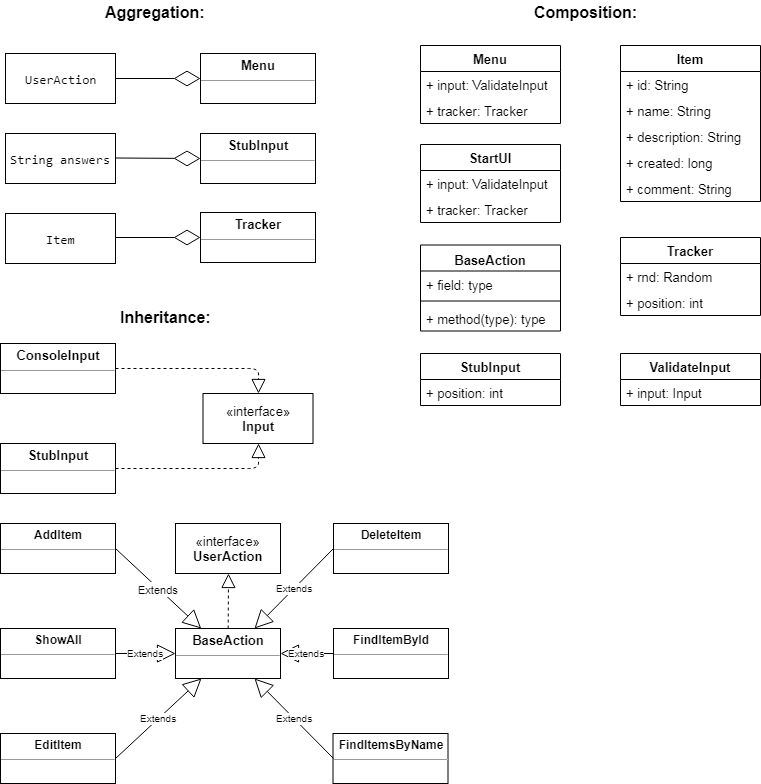

The diagram above was exported from draw.io. Its source (the exported page's mxGraphModel, read from the mxfile embedded in the PNG):
<mxGraphModel dx="1064" dy="747" grid="1" gridSize="10" guides="1" tooltips="1" connect="1" arrows="1" fold="1" page="1" pageScale="1" pageWidth="850" pageHeight="1100" math="0" shadow="0">
  <root>
    <mxCell id="0" />
    <mxCell id="1" parent="0" />
    <mxCell id="6HrUuHEDrIedy6u-GARe-7" value="&lt;pre style=&quot;font-size: 13px;&quot;&gt;UserAction&lt;/pre&gt;" style="html=1;fontSize=13;" vertex="1" parent="1">
      <mxGeometry x="65" y="70" width="110" height="50" as="geometry" />
    </mxCell>
    <mxCell id="6HrUuHEDrIedy6u-GARe-10" value="&lt;pre style=&quot;font-size: 13px;&quot;&gt;String answers&lt;/pre&gt;" style="html=1;fontSize=13;" vertex="1" parent="1">
      <mxGeometry x="65" y="150" width="110" height="50" as="geometry" />
    </mxCell>
    <mxCell id="6HrUuHEDrIedy6u-GARe-13" value="&lt;pre style=&quot;font-size: 13px;&quot;&gt;Item&lt;/pre&gt;" style="html=1;fontSize=13;" vertex="1" parent="1">
      <mxGeometry x="65" y="230" width="110" height="50" as="geometry" />
    </mxCell>
    <mxCell id="6HrUuHEDrIedy6u-GARe-15" value="Aggregation:" style="text;html=1;resizable=0;points=[];autosize=1;align=center;verticalAlign=top;spacingTop=-4;fontSize=16;fontStyle=1" vertex="1" parent="1">
      <mxGeometry x="175" y="17" width="80" height="20" as="geometry" />
    </mxCell>
    <mxCell id="6HrUuHEDrIedy6u-GARe-18" value="" style="endArrow=diamondThin;endFill=0;endSize=24;html=1;fontSize=13;entryX=0;entryY=0.5;entryDx=0;entryDy=0;" edge="1" parent="1" target="6HrUuHEDrIedy6u-GARe-92">
      <mxGeometry width="160" relative="1" as="geometry">
        <mxPoint x="175" y="95" as="sourcePoint" />
        <mxPoint x="265" y="95" as="targetPoint" />
      </mxGeometry>
    </mxCell>
    <mxCell id="6HrUuHEDrIedy6u-GARe-21" value="" style="endArrow=diamondThin;endFill=0;endSize=24;html=1;fontSize=13;entryX=0;entryY=0.5;entryDx=0;entryDy=0;" edge="1" parent="1" target="6HrUuHEDrIedy6u-GARe-93">
      <mxGeometry width="160" relative="1" as="geometry">
        <mxPoint x="175" y="174.5" as="sourcePoint" />
        <mxPoint x="265" y="174.5" as="targetPoint" />
      </mxGeometry>
    </mxCell>
    <mxCell id="6HrUuHEDrIedy6u-GARe-22" value="" style="endArrow=diamondThin;endFill=0;endSize=24;html=1;fontSize=13;entryX=0;entryY=0.5;entryDx=0;entryDy=0;" edge="1" parent="1" target="6HrUuHEDrIedy6u-GARe-96">
      <mxGeometry width="160" relative="1" as="geometry">
        <mxPoint x="175" y="254" as="sourcePoint" />
        <mxPoint x="265" y="254" as="targetPoint" />
      </mxGeometry>
    </mxCell>
    <mxCell id="6HrUuHEDrIedy6u-GARe-29" value="Composition:" style="text;html=1;resizable=0;points=[];autosize=1;align=center;verticalAlign=top;spacingTop=-4;fontSize=16;fontStyle=1" vertex="1" parent="1">
      <mxGeometry x="590" y="17" width="110" height="20" as="geometry" />
    </mxCell>
    <mxCell id="6HrUuHEDrIedy6u-GARe-41" value="Menu" style="swimlane;fontStyle=1;childLayout=stackLayout;horizontal=1;startSize=26;fillColor=none;horizontalStack=0;resizeParent=1;resizeParentMax=0;resizeLast=0;collapsible=1;marginBottom=0;fontSize=13;align=center;" vertex="1" parent="1">
      <mxGeometry x="480" y="62" width="140" height="78" as="geometry" />
    </mxCell>
    <mxCell id="6HrUuHEDrIedy6u-GARe-42" value="+ input: ValidateInput" style="text;strokeColor=none;fillColor=none;align=left;verticalAlign=top;spacingLeft=4;spacingRight=4;overflow=hidden;rotatable=0;points=[[0,0.5],[1,0.5]];portConstraint=eastwest;fontSize=13;" vertex="1" parent="6HrUuHEDrIedy6u-GARe-41">
      <mxGeometry y="26" width="140" height="26" as="geometry" />
    </mxCell>
    <mxCell id="6HrUuHEDrIedy6u-GARe-43" value="+ tracker: Tracker" style="text;strokeColor=none;fillColor=none;align=left;verticalAlign=top;spacingLeft=4;spacingRight=4;overflow=hidden;rotatable=0;points=[[0,0.5],[1,0.5]];portConstraint=eastwest;fontSize=13;" vertex="1" parent="6HrUuHEDrIedy6u-GARe-41">
      <mxGeometry y="52" width="140" height="26" as="geometry" />
    </mxCell>
    <mxCell id="6HrUuHEDrIedy6u-GARe-46" value="Item" style="swimlane;fontStyle=1;childLayout=stackLayout;horizontal=1;startSize=26;fillColor=none;horizontalStack=0;resizeParent=1;resizeParentMax=0;resizeLast=0;collapsible=1;marginBottom=0;fontSize=13;align=center;" vertex="1" parent="1">
      <mxGeometry x="680" y="62" width="140" height="156" as="geometry" />
    </mxCell>
    <mxCell id="6HrUuHEDrIedy6u-GARe-47" value="+ id: String" style="text;strokeColor=none;fillColor=none;align=left;verticalAlign=top;spacingLeft=4;spacingRight=4;overflow=hidden;rotatable=0;points=[[0,0.5],[1,0.5]];portConstraint=eastwest;fontSize=13;" vertex="1" parent="6HrUuHEDrIedy6u-GARe-46">
      <mxGeometry y="26" width="140" height="26" as="geometry" />
    </mxCell>
    <mxCell id="6HrUuHEDrIedy6u-GARe-48" value="+ name: String" style="text;strokeColor=none;fillColor=none;align=left;verticalAlign=top;spacingLeft=4;spacingRight=4;overflow=hidden;rotatable=0;points=[[0,0.5],[1,0.5]];portConstraint=eastwest;fontSize=13;" vertex="1" parent="6HrUuHEDrIedy6u-GARe-46">
      <mxGeometry y="52" width="140" height="26" as="geometry" />
    </mxCell>
    <mxCell id="6HrUuHEDrIedy6u-GARe-49" value="+ description: String" style="text;strokeColor=none;fillColor=none;align=left;verticalAlign=top;spacingLeft=4;spacingRight=4;overflow=hidden;rotatable=0;points=[[0,0.5],[1,0.5]];portConstraint=eastwest;fontSize=13;" vertex="1" parent="6HrUuHEDrIedy6u-GARe-46">
      <mxGeometry y="78" width="140" height="26" as="geometry" />
    </mxCell>
    <mxCell id="6HrUuHEDrIedy6u-GARe-50" value="+ created: long" style="text;strokeColor=none;fillColor=none;align=left;verticalAlign=top;spacingLeft=4;spacingRight=4;overflow=hidden;rotatable=0;points=[[0,0.5],[1,0.5]];portConstraint=eastwest;fontSize=13;" vertex="1" parent="6HrUuHEDrIedy6u-GARe-46">
      <mxGeometry y="104" width="140" height="26" as="geometry" />
    </mxCell>
    <mxCell id="6HrUuHEDrIedy6u-GARe-51" value="+ comment: String" style="text;strokeColor=none;fillColor=none;align=left;verticalAlign=top;spacingLeft=4;spacingRight=4;overflow=hidden;rotatable=0;points=[[0,0.5],[1,0.5]];portConstraint=eastwest;fontSize=13;" vertex="1" parent="6HrUuHEDrIedy6u-GARe-46">
      <mxGeometry y="130" width="140" height="26" as="geometry" />
    </mxCell>
    <mxCell id="6HrUuHEDrIedy6u-GARe-52" value="StubInput" style="swimlane;fontStyle=1;childLayout=stackLayout;horizontal=1;startSize=26;fillColor=none;horizontalStack=0;resizeParent=1;resizeParentMax=0;resizeLast=0;collapsible=1;marginBottom=0;fontSize=13;align=center;" vertex="1" parent="1">
      <mxGeometry x="480" y="370" width="140" height="52" as="geometry" />
    </mxCell>
    <mxCell id="6HrUuHEDrIedy6u-GARe-53" value="+ position: int" style="text;strokeColor=none;fillColor=none;align=left;verticalAlign=top;spacingLeft=4;spacingRight=4;overflow=hidden;rotatable=0;points=[[0,0.5],[1,0.5]];portConstraint=eastwest;fontSize=13;" vertex="1" parent="6HrUuHEDrIedy6u-GARe-52">
      <mxGeometry y="26" width="140" height="26" as="geometry" />
    </mxCell>
    <mxCell id="6HrUuHEDrIedy6u-GARe-56" value="StartUI" style="swimlane;fontStyle=1;childLayout=stackLayout;horizontal=1;startSize=26;fillColor=none;horizontalStack=0;resizeParent=1;resizeParentMax=0;resizeLast=0;collapsible=1;marginBottom=0;fontSize=13;align=center;" vertex="1" parent="1">
      <mxGeometry x="480" y="161" width="140" height="78" as="geometry" />
    </mxCell>
    <mxCell id="6HrUuHEDrIedy6u-GARe-57" value="+ input: ValidateInput" style="text;strokeColor=none;fillColor=none;align=left;verticalAlign=top;spacingLeft=4;spacingRight=4;overflow=hidden;rotatable=0;points=[[0,0.5],[1,0.5]];portConstraint=eastwest;fontSize=13;" vertex="1" parent="6HrUuHEDrIedy6u-GARe-56">
      <mxGeometry y="26" width="140" height="26" as="geometry" />
    </mxCell>
    <mxCell id="6HrUuHEDrIedy6u-GARe-58" value="+ tracker: Tracker" style="text;strokeColor=none;fillColor=none;align=left;verticalAlign=top;spacingLeft=4;spacingRight=4;overflow=hidden;rotatable=0;points=[[0,0.5],[1,0.5]];portConstraint=eastwest;fontSize=13;" vertex="1" parent="6HrUuHEDrIedy6u-GARe-56">
      <mxGeometry y="52" width="140" height="26" as="geometry" />
    </mxCell>
    <mxCell id="6HrUuHEDrIedy6u-GARe-64" value="Tracker" style="swimlane;fontStyle=1;childLayout=stackLayout;horizontal=1;startSize=26;fillColor=none;horizontalStack=0;resizeParent=1;resizeParentMax=0;resizeLast=0;collapsible=1;marginBottom=0;fontSize=13;align=center;" vertex="1" parent="1">
      <mxGeometry x="680" y="254" width="140" height="78" as="geometry" />
    </mxCell>
    <mxCell id="6HrUuHEDrIedy6u-GARe-65" value="+ rnd: Random" style="text;strokeColor=none;fillColor=none;align=left;verticalAlign=top;spacingLeft=4;spacingRight=4;overflow=hidden;rotatable=0;points=[[0,0.5],[1,0.5]];portConstraint=eastwest;fontSize=13;" vertex="1" parent="6HrUuHEDrIedy6u-GARe-64">
      <mxGeometry y="26" width="140" height="26" as="geometry" />
    </mxCell>
    <mxCell id="6HrUuHEDrIedy6u-GARe-66" value="+ position: int&#10;" style="text;strokeColor=none;fillColor=none;align=left;verticalAlign=top;spacingLeft=4;spacingRight=4;overflow=hidden;rotatable=0;points=[[0,0.5],[1,0.5]];portConstraint=eastwest;fontSize=13;" vertex="1" parent="6HrUuHEDrIedy6u-GARe-64">
      <mxGeometry y="52" width="140" height="26" as="geometry" />
    </mxCell>
    <mxCell id="6HrUuHEDrIedy6u-GARe-67" value="ValidateInput" style="swimlane;fontStyle=1;childLayout=stackLayout;horizontal=1;startSize=26;fillColor=none;horizontalStack=0;resizeParent=1;resizeParentMax=0;resizeLast=0;collapsible=1;marginBottom=0;fontSize=13;align=center;" vertex="1" parent="1">
      <mxGeometry x="680" y="370" width="140" height="52" as="geometry" />
    </mxCell>
    <mxCell id="6HrUuHEDrIedy6u-GARe-68" value="+ input: Input" style="text;strokeColor=none;fillColor=none;align=left;verticalAlign=top;spacingLeft=4;spacingRight=4;overflow=hidden;rotatable=0;points=[[0,0.5],[1,0.5]];portConstraint=eastwest;fontSize=13;" vertex="1" parent="6HrUuHEDrIedy6u-GARe-67">
      <mxGeometry y="26" width="140" height="26" as="geometry" />
    </mxCell>
    <mxCell id="6HrUuHEDrIedy6u-GARe-69" value="" style="endArrow=block;dashed=1;endFill=0;endSize=12;html=1;fontSize=13;exitX=1;exitY=0.5;exitDx=0;exitDy=0;entryX=0.5;entryY=0;entryDx=0;entryDy=0;" edge="1" parent="1" target="6HrUuHEDrIedy6u-GARe-72">
      <mxGeometry width="160" relative="1" as="geometry">
        <mxPoint x="175" y="385" as="sourcePoint" />
        <mxPoint x="265" y="388.3823529411766" as="targetPoint" />
        <Array as="points">
          <mxPoint x="318" y="385" />
        </Array>
      </mxGeometry>
    </mxCell>
    <mxCell id="6HrUuHEDrIedy6u-GARe-72" value="«interface»&lt;br style=&quot;font-size: 13px;&quot;&gt;&lt;b style=&quot;font-size: 13px;&quot;&gt;Input&lt;/b&gt;" style="html=1;fontSize=13;align=center;" vertex="1" parent="1">
      <mxGeometry x="262.5" y="410" width="110" height="50" as="geometry" />
    </mxCell>
    <mxCell id="6HrUuHEDrIedy6u-GARe-73" value="Inheritance:" style="text;html=1;resizable=0;points=[];autosize=1;align=center;verticalAlign=top;spacingTop=-4;fontSize=16;fontStyle=1" vertex="1" parent="1">
      <mxGeometry x="175" y="322" width="100" height="20" as="geometry" />
    </mxCell>
    <mxCell id="6HrUuHEDrIedy6u-GARe-78" value="BaseAction" style="swimlane;fontStyle=1;align=center;verticalAlign=top;childLayout=stackLayout;horizontal=1;startSize=26;horizontalStack=0;resizeParent=1;resizeParentMax=0;resizeLast=0;collapsible=1;marginBottom=0;fontSize=13;" vertex="1" parent="1">
      <mxGeometry x="480" y="261.5" width="140" height="86" as="geometry" />
    </mxCell>
    <mxCell id="6HrUuHEDrIedy6u-GARe-79" value="+ field: type" style="text;strokeColor=none;fillColor=none;align=left;verticalAlign=top;spacingLeft=4;spacingRight=4;overflow=hidden;rotatable=0;points=[[0,0.5],[1,0.5]];portConstraint=eastwest;fontSize=13;" vertex="1" parent="6HrUuHEDrIedy6u-GARe-78">
      <mxGeometry y="26" width="140" height="26" as="geometry" />
    </mxCell>
    <mxCell id="6HrUuHEDrIedy6u-GARe-80" value="" style="line;strokeWidth=1;fillColor=none;align=left;verticalAlign=middle;spacingTop=-1;spacingLeft=3;spacingRight=3;rotatable=0;labelPosition=right;points=[];portConstraint=eastwest;fontSize=13;" vertex="1" parent="6HrUuHEDrIedy6u-GARe-78">
      <mxGeometry y="52" width="140" height="8" as="geometry" />
    </mxCell>
    <mxCell id="6HrUuHEDrIedy6u-GARe-81" value="+ method(type): type" style="text;strokeColor=none;fillColor=none;align=left;verticalAlign=top;spacingLeft=4;spacingRight=4;overflow=hidden;rotatable=0;points=[[0,0.5],[1,0.5]];portConstraint=eastwest;fontSize=13;" vertex="1" parent="6HrUuHEDrIedy6u-GARe-78">
      <mxGeometry y="60" width="140" height="26" as="geometry" />
    </mxCell>
    <mxCell id="6HrUuHEDrIedy6u-GARe-88" value="" style="endArrow=block;dashed=1;endFill=0;endSize=12;html=1;strokeWidth=1;fontSize=13;exitX=1;exitY=0.5;exitDx=0;exitDy=0;entryX=0.5;entryY=1;entryDx=0;entryDy=0;" edge="1" parent="1" target="6HrUuHEDrIedy6u-GARe-72">
      <mxGeometry width="160" relative="1" as="geometry">
        <mxPoint x="175" y="485" as="sourcePoint" />
        <mxPoint x="220" y="620" as="targetPoint" />
        <Array as="points">
          <mxPoint x="318" y="485" />
        </Array>
      </mxGeometry>
    </mxCell>
    <mxCell id="6HrUuHEDrIedy6u-GARe-89" value="" style="endArrow=block;dashed=1;endFill=0;endSize=12;html=1;strokeWidth=1;fontSize=13;entryX=0.5;entryY=1;entryDx=0;entryDy=0;" edge="1" parent="1" source="6HrUuHEDrIedy6u-GARe-99" target="6HrUuHEDrIedy6u-GARe-100">
      <mxGeometry width="160" relative="1" as="geometry">
        <mxPoint x="235" y="565" as="sourcePoint" />
        <mxPoint x="325" y="565" as="targetPoint" />
      </mxGeometry>
    </mxCell>
    <mxCell id="6HrUuHEDrIedy6u-GARe-92" value="&lt;p style=&quot;margin: 4px 0px 0px ; text-align: center ; font-size: 13px&quot;&gt;&lt;b&gt;&lt;font style=&quot;font-size: 13px&quot;&gt;Menu&lt;/font&gt;&lt;/b&gt;&lt;/p&gt;&lt;hr size=&quot;1&quot; style=&quot;font-size: 13px&quot;&gt;&lt;div style=&quot;height: 2px ; font-size: 13px&quot;&gt;&lt;/div&gt;" style="verticalAlign=top;align=left;overflow=fill;fontSize=12;fontFamily=Helvetica;html=1;strokeWidth=1;" vertex="1" parent="1">
      <mxGeometry x="260" y="70" width="115" height="50" as="geometry" />
    </mxCell>
    <mxCell id="6HrUuHEDrIedy6u-GARe-93" value="&lt;p style=&quot;margin: 4px 0px 0px ; text-align: center ; font-size: 13px&quot;&gt;&lt;b&gt;StubInput&lt;/b&gt;&lt;br&gt;&lt;/p&gt;&lt;hr size=&quot;1&quot; style=&quot;font-size: 13px&quot;&gt;&lt;div style=&quot;height: 2px ; font-size: 13px&quot;&gt;&lt;/div&gt;" style="verticalAlign=top;align=left;overflow=fill;fontSize=12;fontFamily=Helvetica;html=1;strokeWidth=1;" vertex="1" parent="1">
      <mxGeometry x="260" y="150" width="115" height="50" as="geometry" />
    </mxCell>
    <mxCell id="6HrUuHEDrIedy6u-GARe-96" value="&lt;p style=&quot;margin: 4px 0px 0px ; text-align: center ; font-size: 13px&quot;&gt;&lt;b&gt;Tracker&lt;/b&gt;&lt;/p&gt;&lt;hr size=&quot;1&quot; style=&quot;font-size: 13px&quot;&gt;&lt;div style=&quot;height: 2px ; font-size: 13px&quot;&gt;&lt;/div&gt;" style="verticalAlign=top;align=left;overflow=fill;fontSize=12;fontFamily=Helvetica;html=1;strokeWidth=1;" vertex="1" parent="1">
      <mxGeometry x="260" y="229" width="115" height="50" as="geometry" />
    </mxCell>
    <mxCell id="6HrUuHEDrIedy6u-GARe-97" value="&lt;p style=&quot;margin: 4px 0px 0px ; text-align: center ; font-size: 13px&quot;&gt;&lt;b&gt;ConsoleInput&lt;/b&gt;&lt;/p&gt;&lt;hr size=&quot;1&quot; style=&quot;font-size: 13px&quot;&gt;&lt;div style=&quot;height: 2px ; font-size: 13px&quot;&gt;&lt;/div&gt;" style="verticalAlign=top;align=left;overflow=fill;fontSize=12;fontFamily=Helvetica;html=1;strokeWidth=1;" vertex="1" parent="1">
      <mxGeometry x="60" y="360" width="115" height="50" as="geometry" />
    </mxCell>
    <mxCell id="6HrUuHEDrIedy6u-GARe-98" value="&lt;p style=&quot;margin: 4px 0px 0px ; text-align: center ; font-size: 13px&quot;&gt;&lt;b&gt;StubInput&lt;/b&gt;&lt;/p&gt;&lt;hr size=&quot;1&quot; style=&quot;font-size: 13px&quot;&gt;&lt;div style=&quot;height: 2px ; font-size: 13px&quot;&gt;&lt;/div&gt;" style="verticalAlign=top;align=left;overflow=fill;fontSize=12;fontFamily=Helvetica;html=1;strokeWidth=1;" vertex="1" parent="1">
      <mxGeometry x="60" y="460" width="115" height="50" as="geometry" />
    </mxCell>
    <mxCell id="6HrUuHEDrIedy6u-GARe-99" value="&lt;p style=&quot;margin: 4px 0px 0px ; text-align: center ; font-size: 13px&quot;&gt;&lt;b&gt;BaseAction&lt;/b&gt;&lt;/p&gt;&lt;hr size=&quot;1&quot; style=&quot;font-size: 13px&quot;&gt;&lt;div style=&quot;height: 2px ; font-size: 13px&quot;&gt;&lt;/div&gt;" style="verticalAlign=top;align=left;overflow=fill;fontSize=12;fontFamily=Helvetica;html=1;strokeWidth=1;" vertex="1" parent="1">
      <mxGeometry x="235" y="645" width="105" height="50" as="geometry" />
    </mxCell>
    <mxCell id="6HrUuHEDrIedy6u-GARe-100" value="«interface»&lt;br style=&quot;font-size: 13px&quot;&gt;&lt;b style=&quot;font-size: 13px&quot;&gt;UserAction&lt;/b&gt;" style="html=1;fontSize=13;align=center;" vertex="1" parent="1">
      <mxGeometry x="235" y="540" width="105" height="50" as="geometry" />
    </mxCell>
    <mxCell id="6HrUuHEDrIedy6u-GARe-101" value="&lt;p style=&quot;margin: 4px 0px 0px ; text-align: center&quot;&gt;&lt;span&gt;&lt;b&gt;AddItem&lt;/b&gt;&lt;/span&gt;&lt;br&gt;&lt;/p&gt;&lt;hr size=&quot;1&quot; style=&quot;font-size: 13px&quot;&gt;&lt;div style=&quot;height: 2px ; font-size: 13px&quot;&gt;&lt;/div&gt;" style="verticalAlign=top;align=left;overflow=fill;fontSize=12;fontFamily=Helvetica;html=1;strokeWidth=1;" vertex="1" parent="1">
      <mxGeometry x="60" y="540" width="115" height="50" as="geometry" />
    </mxCell>
    <mxCell id="6HrUuHEDrIedy6u-GARe-102" value="&lt;p style=&quot;margin: 4px 0px 0px ; text-align: center&quot;&gt;&lt;span&gt;&lt;b&gt;ShowAll&lt;/b&gt;&lt;/span&gt;&lt;br&gt;&lt;/p&gt;&lt;hr size=&quot;1&quot; style=&quot;font-size: 13px&quot;&gt;&lt;div style=&quot;height: 2px ; font-size: 13px&quot;&gt;&lt;/div&gt;" style="verticalAlign=top;align=left;overflow=fill;fontSize=12;fontFamily=Helvetica;html=1;strokeWidth=1;" vertex="1" parent="1">
      <mxGeometry x="60" y="645" width="115" height="50" as="geometry" />
    </mxCell>
    <mxCell id="6HrUuHEDrIedy6u-GARe-103" value="&lt;p style=&quot;margin: 4px 0px 0px ; text-align: center&quot;&gt;&lt;span&gt;&lt;b&gt;EditItem&lt;/b&gt;&lt;/span&gt;&lt;br&gt;&lt;/p&gt;&lt;hr size=&quot;1&quot; style=&quot;font-size: 13px&quot;&gt;&lt;div style=&quot;height: 2px ; font-size: 13px&quot;&gt;&lt;/div&gt;" style="verticalAlign=top;align=left;overflow=fill;fontSize=12;fontFamily=Helvetica;html=1;strokeWidth=1;" vertex="1" parent="1">
      <mxGeometry x="60" y="750" width="115" height="50" as="geometry" />
    </mxCell>
    <mxCell id="6HrUuHEDrIedy6u-GARe-104" value="&lt;p style=&quot;margin: 4px 0px 0px ; text-align: center&quot;&gt;&lt;span&gt;&lt;b&gt;DeleteItem&lt;/b&gt;&lt;/span&gt;&lt;br&gt;&lt;/p&gt;&lt;hr size=&quot;1&quot; style=&quot;font-size: 13px&quot;&gt;&lt;div style=&quot;height: 2px ; font-size: 13px&quot;&gt;&lt;/div&gt;" style="verticalAlign=top;align=left;overflow=fill;fontSize=12;fontFamily=Helvetica;html=1;strokeWidth=1;" vertex="1" parent="1">
      <mxGeometry x="393" y="540" width="115" height="50" as="geometry" />
    </mxCell>
    <mxCell id="6HrUuHEDrIedy6u-GARe-105" value="&lt;p style=&quot;margin: 4px 0px 0px ; text-align: center&quot;&gt;&lt;span&gt;&lt;b&gt;FindItemById&lt;/b&gt;&lt;/span&gt;&lt;br&gt;&lt;/p&gt;&lt;hr size=&quot;1&quot; style=&quot;font-size: 13px&quot;&gt;&lt;div style=&quot;height: 2px ; font-size: 13px&quot;&gt;&lt;/div&gt;" style="verticalAlign=top;align=left;overflow=fill;fontSize=12;fontFamily=Helvetica;html=1;strokeWidth=1;" vertex="1" parent="1">
      <mxGeometry x="393" y="645" width="115" height="50" as="geometry" />
    </mxCell>
    <mxCell id="6HrUuHEDrIedy6u-GARe-106" value="&lt;p style=&quot;margin: 4px 0px 0px ; text-align: center&quot;&gt;&lt;span&gt;&lt;b&gt;FindItemsByName&lt;/b&gt;&lt;/span&gt;&lt;br&gt;&lt;/p&gt;&lt;hr size=&quot;1&quot; style=&quot;font-size: 13px&quot;&gt;&lt;div style=&quot;height: 2px ; font-size: 13px&quot;&gt;&lt;/div&gt;" style="verticalAlign=top;align=left;overflow=fill;fontSize=12;fontFamily=Helvetica;html=1;strokeWidth=1;" vertex="1" parent="1">
      <mxGeometry x="392.5" y="750" width="115" height="50" as="geometry" />
    </mxCell>
    <mxCell id="6HrUuHEDrIedy6u-GARe-109" value="&lt;font style=&quot;font-size: 11px&quot;&gt;Extends&lt;/font&gt;" style="endArrow=block;endSize=16;endFill=0;html=1;strokeWidth=1;fontSize=13;exitX=1;exitY=0.5;exitDx=0;exitDy=0;" edge="1" parent="1" source="6HrUuHEDrIedy6u-GARe-101" target="6HrUuHEDrIedy6u-GARe-99">
      <mxGeometry width="160" relative="1" as="geometry">
        <mxPoint x="60" y="770" as="sourcePoint" />
        <mxPoint x="220" y="770" as="targetPoint" />
      </mxGeometry>
    </mxCell>
    <mxCell id="6HrUuHEDrIedy6u-GARe-110" value="Extends" style="endArrow=block;endSize=16;endFill=0;html=1;strokeWidth=1;fontSize=10;exitX=1;exitY=0.5;exitDx=0;exitDy=0;entryX=0;entryY=0.5;entryDx=0;entryDy=0;" edge="1" parent="1" source="6HrUuHEDrIedy6u-GARe-102" target="6HrUuHEDrIedy6u-GARe-99">
      <mxGeometry width="160" relative="1" as="geometry">
        <mxPoint x="60" y="820" as="sourcePoint" />
        <mxPoint x="220" y="820" as="targetPoint" />
      </mxGeometry>
    </mxCell>
    <mxCell id="6HrUuHEDrIedy6u-GARe-112" value="Extends" style="endArrow=block;endSize=16;endFill=0;html=1;strokeWidth=1;fontSize=10;exitX=1;exitY=0.5;exitDx=0;exitDy=0;entryX=0.25;entryY=1;entryDx=0;entryDy=0;" edge="1" parent="1" source="6HrUuHEDrIedy6u-GARe-103" target="6HrUuHEDrIedy6u-GARe-99">
      <mxGeometry width="160" relative="1" as="geometry">
        <mxPoint x="185" y="680" as="sourcePoint" />
        <mxPoint x="260" y="790" as="targetPoint" />
      </mxGeometry>
    </mxCell>
    <mxCell id="6HrUuHEDrIedy6u-GARe-113" value="Extends" style="endArrow=block;endSize=16;endFill=0;html=1;strokeWidth=1;fontSize=10;exitX=0;exitY=0.5;exitDx=0;exitDy=0;entryX=0.75;entryY=1;entryDx=0;entryDy=0;" edge="1" parent="1" source="6HrUuHEDrIedy6u-GARe-106" target="6HrUuHEDrIedy6u-GARe-99">
      <mxGeometry width="160" relative="1" as="geometry">
        <mxPoint x="195" y="690" as="sourcePoint" />
        <mxPoint x="255" y="690" as="targetPoint" />
      </mxGeometry>
    </mxCell>
    <mxCell id="6HrUuHEDrIedy6u-GARe-114" value="Extends" style="endArrow=block;endSize=16;endFill=0;html=1;strokeWidth=1;fontSize=10;exitX=0;exitY=0.5;exitDx=0;exitDy=0;entryX=1;entryY=0.5;entryDx=0;entryDy=0;" edge="1" parent="1" source="6HrUuHEDrIedy6u-GARe-105" target="6HrUuHEDrIedy6u-GARe-99">
      <mxGeometry width="160" relative="1" as="geometry">
        <mxPoint x="205" y="700" as="sourcePoint" />
        <mxPoint x="265" y="700" as="targetPoint" />
      </mxGeometry>
    </mxCell>
    <mxCell id="6HrUuHEDrIedy6u-GARe-115" value="Extends" style="endArrow=block;endSize=16;endFill=0;html=1;strokeWidth=1;fontSize=10;exitX=0;exitY=0.5;exitDx=0;exitDy=0;entryX=0.75;entryY=0;entryDx=0;entryDy=0;" edge="1" parent="1" source="6HrUuHEDrIedy6u-GARe-104" target="6HrUuHEDrIedy6u-GARe-99">
      <mxGeometry width="160" relative="1" as="geometry">
        <mxPoint x="215" y="710" as="sourcePoint" />
        <mxPoint x="275" y="710" as="targetPoint" />
      </mxGeometry>
    </mxCell>
  </root>
</mxGraphModel>